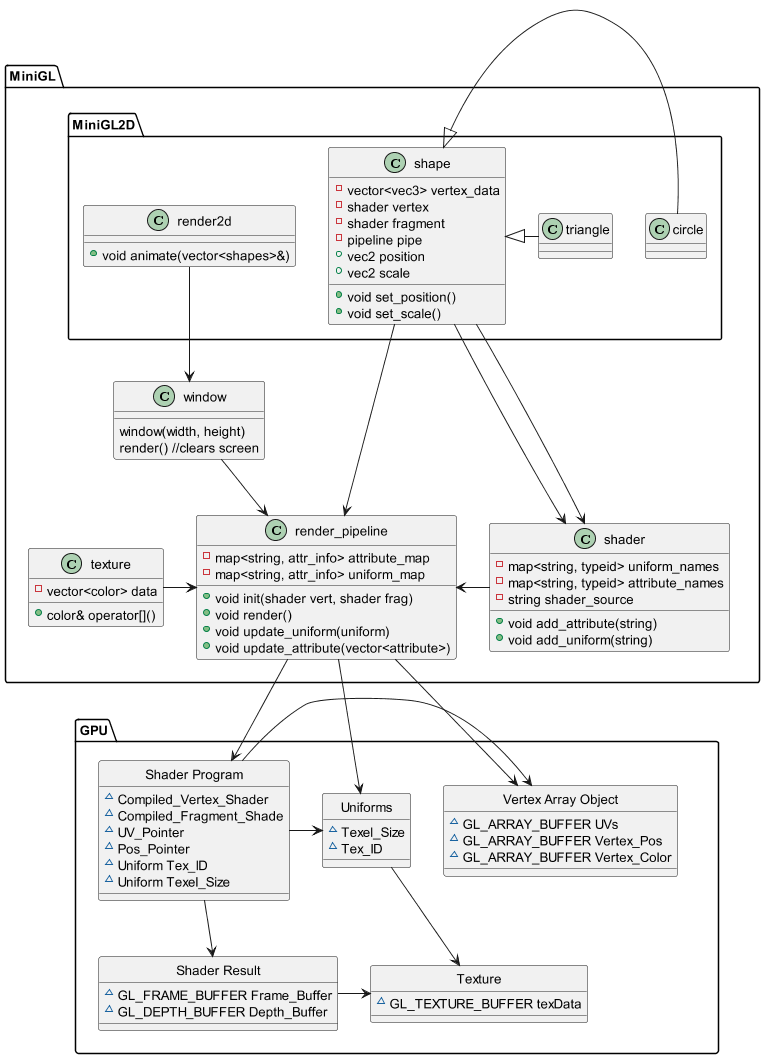

The diagram above was rendered by PlantUML. Its source (embedded in the PNG):
@startuml
skinparam dpi 90
package GPU as g{

class "Texture" as tex {
	~GL_TEXTURE_BUFFER texData
}
hide tex circle
class "Uniforms" as uni {
	~Texel_Size
	~Tex_ID
}
hide uni circle
class "Vertex Array Object" as vao{
	~GL_ARRAY_BUFFER UVs
	~GL_ARRAY_BUFFER Vertex_Pos
	~GL_ARRAY_BUFFER Vertex_Color
	
}
hide vao circle
class "Shader Result" as disp{
	~GL_FRAME_BUFFER Frame_Buffer
	~GL_DEPTH_BUFFER Depth_Buffer
}
hide disp circle
class "Shader Program" as sp{
	~Compiled_Vertex_Shader
	~Compiled_Fragment_Shade
	~UV_Pointer
	~Pos_Pointer
	~Uniform Tex_ID
	~Uniform Texel_Size
}
hide sp circle
}
package MiniGL as mg{
class "render_pipeline" as rp
{
	-map<string, attr_info> attribute_map
	-map<string, attr_info> uniform_map
	+void init(shader vert, shader frag)
	+void render()
	+void update_uniform(uniform)
	+void update_attribute(vector<attribute>)
}
class "texture" as to
{
	-vector<color> data
	+color& operator[]()
}
class "shader" as so
{
	-map<string, typeid> uniform_names
	-map<string, typeid> attribute_names
	-string shader_source
	+void add_attribute(string)
	+void add_uniform(string)
}
class "window" as win
{
	window(width, height)
	render() //clears screen
}

package MiniGL2D as 2d
{
class shape
{
	-vector<vec3> vertex_data
	-shader vertex
	-shader fragment
	-pipeline pipe
	+vec2 position
	+vec2 scale
	+void set_position()
	+void set_scale()
}
class "render2d" as r2d
{
	+void animate(vector<shapes>&)
}
class triangle
class circle


}
}

'triangle --|> shape
'circle --|> shape
shape <|- circle
shape <|- triangle
r2d --> win
shape --> so
shape --> so
shape --> rp
to -> rp
win -> rp
rp <- so
rp -> vao
rp -> uni
rp -> sp
sp -> vao
sp -> uni
sp --> disp
uni --> tex
disp -> tex

win -[hidden]- to
mg -[hidden]--- g
@enduml